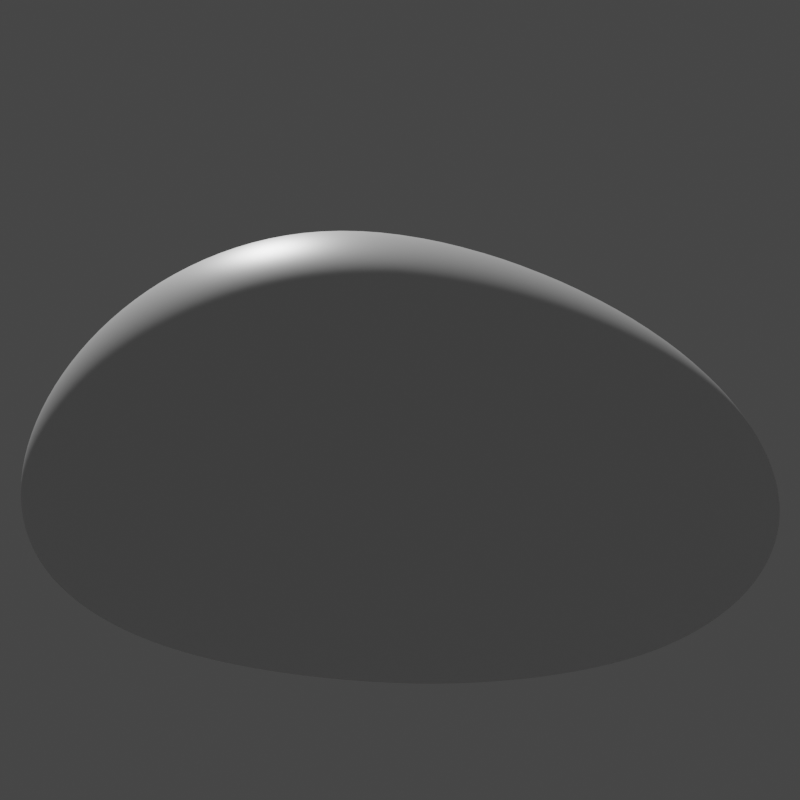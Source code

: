 # Source: 3.blend  (saved by Blender 2.93.21; exported with 4.5.12 LTS)
import bpy
from mathutils import Matrix  # noqa: F401  (used for matrix-valued properties, if any)

bpy.ops.wm.read_factory_settings(use_empty=True)
scene = bpy.context.scene
scene.name = 'Scene'

# ---- collections
col_collection = bpy.data.collections.new('Collection'); scene.collection.children.link(col_collection)

# ---- materials (node trees are filled in below, after node groups)
mat_material = bpy.data.materials.new('Material')
mat_material.alpha_threshold = 0.0
mat_material.use_transparent_shadow = False
mat_material.line_color = (0.0, 0.0, 0.0, 1.0)

# ---- material node trees
mat_material.use_nodes = True; mat_material.node_tree.nodes.clear()
_N = mat_material.node_tree.nodes; _L = mat_material.node_tree.links
n0 = _N.new('ShaderNodeOutputMaterial'); n0.name = 'Material Output'; n0.location = (300, 300)
n1 = _N.new('ShaderNodeBsdfPrincipled'); n1.name = 'Principled BSDF'; n1.location = (10, 300)
n1.distribution = 'GGX'
n1.subsurface_method = 'BURLEY'
n1.inputs[2].default_value = 0.4
n1.inputs[3].default_value = 1.45
n1.inputs[27].default_value = (0.0, 0.0, 0.0, 1.0)
n1.inputs[28].default_value = 1.0
_L.new(n1.outputs[0], n0.inputs[0])
n0.is_active_output = True

# ---- world
world_world = bpy.data.worlds.new('World'); scene.world = world_world
world_world.use_nodes = True; world_world.node_tree.nodes.clear()
_N = world_world.node_tree.nodes; _L = world_world.node_tree.links
n0 = _N.new('ShaderNodeOutputWorld'); n0.name = 'World Output'; n0.location = (300, 300)
n1 = _N.new('ShaderNodeBackground'); n1.name = 'Background'; n1.location = (10, 300)
n1.inputs[0].default_value = (0.05088, 0.05088, 0.05088, 1.0)
_L.new(n1.outputs[0], n0.inputs[0])
n0.is_active_output = True
world_world.color = (0.05088, 0.05088, 0.05088)
world_world.use_sun_shadow = False
world_world.sun_shadow_jitter_overblur = 0.0

# ---- cameras
cam_camera_001 = bpy.data.cameras.new('Camera.001')

# ---- meshes
me_cube = bpy.data.meshes.new('Cube')
me_cube.from_pydata([(1.0, 1.0, 1.0), (4.8, 4.203, -3.592), (1.0, -1.0, 1.0), (2.201, -2.38, -1.158), (-2.709, 1.041, 2.195), (-2.704, -1.036, -3.203), (-0.3904, -2.113, 2.164), (-0.1677, -1.686, -0.3875)], [], [(0, 4, 6, 2), (3, 2, 6, 7), (7, 6, 4, 5), (5, 1, 3, 7), (1, 0, 2, 3), (5, 4, 0, 1)])
me_cube.polygons.foreach_set('use_smooth', [True] * 6)
_uv = me_cube.uv_layers.new(name='UVMap')
_uv.uv.foreach_set('vector', [0.625, 0.5, 0.875, 0.5, 0.875, 0.75, 0.625, 0.75, 0.375, 0.75, 0.625, 0.75, 0.625, 1.0, 0.375, 1.0, 0.375, 0.0, 0.625, 0.0, 0.625, 0.25, 0.375, 0.25, 0.125, 0.5, 0.375, 0.5, 0.375, 0.75, 0.125, 0.75, 0.375, 0.5, 0.625, 0.5, 0.625, 0.75, 0.375, 0.75, 0.375, 0.25, 0.625, 0.25, 0.625, 0.5, 0.375, 0.5])
me_cube.materials.append(mat_material)
me_cube.use_remesh_preserve_volume = False
me_cube.use_remesh_preserve_attributes = False
me_cube.use_mirror_vertex_groups = False
me_cube.update()

# ---- objects
ob_cube = bpy.data.objects.new('Cube', me_cube)
ob_camera = bpy.data.objects.new('Camera', cam_camera_001)

# ---- transforms, parenting, visibility, modifiers, constraints
ob_cube.location = (-0.9021, 0.4041, 0.433)
ob_cube.rotation_euler = (3.717, 0.5189, 4.171)
ob_cube.lock_rotations_4d = False
ob_cube.empty_display_type = 'ARROWS'
ob_cube.lineart.crease_threshold = 0.0
_m = ob_cube.modifiers.new('Subdivision', 'SUBSURF')
_m.quality = 4
_m.levels = 5
_m.render_levels = 5
_m.show_only_control_edges = False
_m = ob_cube.modifiers.new('Displace', 'DISPLACE')
_m.mid_level = 0.5312
_m.strength = 0.4
ob_camera.location = (-3.905, 6.736, 1.922)
ob_camera.rotation_euler = (1.444, 0.008616, -2.787)

# ---- collection membership
col_collection.objects.link(ob_cube)
col_collection.objects.link(ob_camera)

# ---- scene / render settings (as saved in the file)
scene.camera = ob_camera
scene.frame_start = 1; scene.frame_end = 250; scene.frame_set(1)
scene.render.engine = 'BLENDER_EEVEE_NEXT'
scene.render.resolution_x = 1080
scene.cycles.use_denoising = False
scene.cycles.samples = 128
scene.cycles.sampling_pattern = 'TABULATED_SOBOL'
scene.cycles.use_adaptive_sampling = False
scene.cycles.use_light_tree = False
scene.view_settings.view_transform = 'Filmic'
bpy.context.view_layer.update()

# ---- added for rendering (the .blend has no usable light): sun
light_auto_sun = bpy.data.lights.new('AutoSun', 'SUN')
light_auto_sun.energy = 3.0
light_auto_sun.angle = 0.0523599
ob_auto_sun = bpy.data.objects.new('AutoSun', light_auto_sun)
scene.collection.objects.link(ob_auto_sun)
ob_auto_sun.rotation_euler = (0.872665, 0.174533, 0.523599)
bpy.context.view_layer.update()
